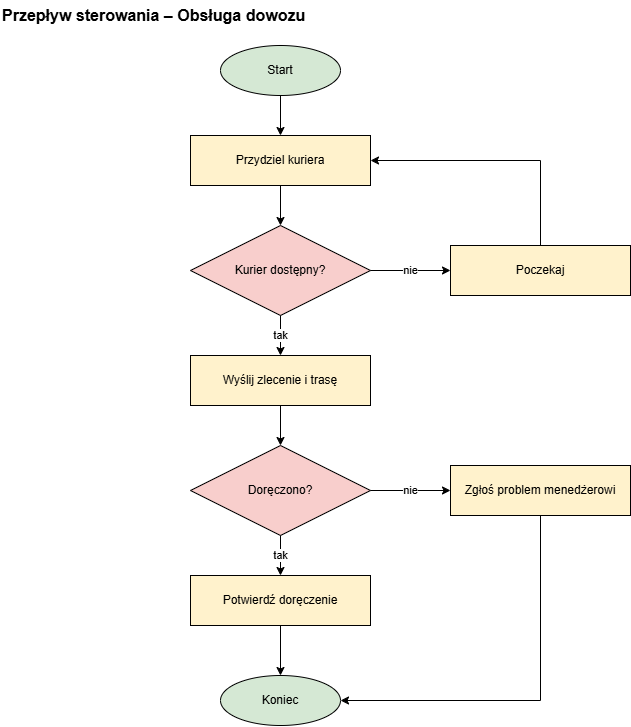

The diagram above was exported from draw.io. Its source (the exported page's mxGraphModel, read from the mxfile embedded in the PNG):
<mxGraphModel dx="891" dy="763" grid="1" gridSize="10" guides="1" tooltips="1" connect="1" arrows="1" fold="1" page="1" pageScale="1" pageWidth="800" pageHeight="780" math="0" shadow="0">
  <root>
    <mxCell id="0" />
    <mxCell id="1" parent="0" />
    <mxCell id="tytul" parent="1" style="text;html=1;align=left;verticalAlign=middle;fontSize=16;fontStyle=1;" value="Przepływ sterowania – Obsługa dowozu" vertex="1">
      <mxGeometry height="30" width="420" x="20" y="10" as="geometry" />
    </mxCell>
    <mxCell id="start" parent="1" style="ellipse;whiteSpace=wrap;html=1;fillColor=#d5e8d4;strokeColor=#000000;fontSize=12;" value="Start" vertex="1">
      <mxGeometry height="50" width="120" x="240" y="55" as="geometry" />
    </mxCell>
    <mxCell id="k1" parent="1" style="rounded=0;whiteSpace=wrap;html=1;fillColor=#fff2cc;strokeColor=#000000;fontSize=12;" value="Przydziel kuriera" vertex="1">
      <mxGeometry height="50" width="180" x="210" y="145" as="geometry" />
    </mxCell>
    <mxCell id="if1" parent="1" style="rhombus;whiteSpace=wrap;html=1;fillColor=#f8cecc;strokeColor=#000000;fontSize=12;" value="Kurier dostępny?" vertex="1">
      <mxGeometry height="90" width="180" x="210" y="235" as="geometry" />
    </mxCell>
    <mxCell id="k2" parent="1" style="rounded=0;whiteSpace=wrap;html=1;fillColor=#fff2cc;strokeColor=#000000;fontSize=12;" value="Wyślij zlecenie i trasę" vertex="1">
      <mxGeometry height="50" width="180" x="210" y="365" as="geometry" />
    </mxCell>
    <mxCell id="if2" parent="1" style="rhombus;whiteSpace=wrap;html=1;fillColor=#f8cecc;strokeColor=#000000;fontSize=12;" value="Doręczono?" vertex="1">
      <mxGeometry height="90" width="180" x="210" y="455" as="geometry" />
    </mxCell>
    <mxCell id="k3" parent="1" style="rounded=0;whiteSpace=wrap;html=1;fillColor=#fff2cc;strokeColor=#000000;fontSize=12;" value="Potwierdź doręczenie" vertex="1">
      <mxGeometry height="50" width="180" x="210" y="585" as="geometry" />
    </mxCell>
    <mxCell id="k4" parent="1" style="rounded=0;whiteSpace=wrap;html=1;fillColor=#fff2cc;strokeColor=#000000;fontSize=12;" value="Poczekaj" vertex="1">
      <mxGeometry height="50" width="180" x="470" y="255" as="geometry" />
    </mxCell>
    <mxCell id="k5" parent="1" style="rounded=0;whiteSpace=wrap;html=1;fillColor=#fff2cc;strokeColor=#000000;fontSize=12;" value="Zgłoś problem menedżerowi" vertex="1">
      <mxGeometry height="50" width="180" x="470" y="475" as="geometry" />
    </mxCell>
    <mxCell id="stop" parent="1" style="ellipse;whiteSpace=wrap;html=1;fillColor=#d5e8d4;strokeColor=#000000;fontSize=12;" value="Koniec" vertex="1">
      <mxGeometry height="50" width="120" x="240" y="685" as="geometry" />
    </mxCell>
    <mxCell id="a1" edge="1" parent="1" source="start" style="endArrow=classic;html=1;rounded=0;edgeStyle=orthogonalEdgeStyle;labelBackgroundColor=#ffffff;fontSize=11;strokeColor=#000000;" target="k1" value="">
      <mxGeometry relative="1" as="geometry" />
    </mxCell>
    <mxCell id="a2" edge="1" parent="1" source="k1" style="endArrow=classic;html=1;rounded=0;edgeStyle=orthogonalEdgeStyle;labelBackgroundColor=#ffffff;fontSize=11;strokeColor=#000000;" target="if1" value="">
      <mxGeometry relative="1" as="geometry" />
    </mxCell>
    <mxCell id="a3" edge="1" parent="1" source="if1" style="endArrow=classic;html=1;rounded=0;edgeStyle=orthogonalEdgeStyle;labelBackgroundColor=#ffffff;fontSize=11;strokeColor=#000000;exitX=0.5;exitY=1;exitDx=0;exitDy=0;entryX=0.5;entryY=0;entryDx=0;entryDy=0;" target="k2" value="tak">
      <mxGeometry relative="1" as="geometry" />
    </mxCell>
    <mxCell id="a4" edge="1" parent="1" source="if1" style="endArrow=classic;html=1;rounded=0;edgeStyle=orthogonalEdgeStyle;labelBackgroundColor=#ffffff;fontSize=11;strokeColor=#000000;exitX=1;exitY=0.5;exitDx=0;exitDy=0;entryX=0;entryY=0.5;entryDx=0;entryDy=0;" target="k4" value="nie">
      <mxGeometry relative="1" as="geometry" />
    </mxCell>
    <mxCell id="a5" edge="1" parent="1" source="k4" style="endArrow=classic;html=1;rounded=0;edgeStyle=orthogonalEdgeStyle;labelBackgroundColor=#ffffff;fontSize=11;strokeColor=#000000;exitX=0.5;exitY=0;exitDx=0;exitDy=0;entryX=1;entryY=0.5;entryDx=0;entryDy=0;" target="k1" value="">
      <mxGeometry relative="1" as="geometry" />
    </mxCell>
    <mxCell id="a6" edge="1" parent="1" source="k2" style="endArrow=classic;html=1;rounded=0;edgeStyle=orthogonalEdgeStyle;labelBackgroundColor=#ffffff;fontSize=11;strokeColor=#000000;" target="if2" value="">
      <mxGeometry relative="1" as="geometry" />
    </mxCell>
    <mxCell id="a7" edge="1" parent="1" source="if2" style="endArrow=classic;html=1;rounded=0;edgeStyle=orthogonalEdgeStyle;labelBackgroundColor=#ffffff;fontSize=11;strokeColor=#000000;exitX=0.5;exitY=1;exitDx=0;exitDy=0;entryX=0.5;entryY=0;entryDx=0;entryDy=0;" target="k3" value="tak">
      <mxGeometry relative="1" as="geometry" />
    </mxCell>
    <mxCell id="a8" edge="1" parent="1" source="if2" style="endArrow=classic;html=1;rounded=0;edgeStyle=orthogonalEdgeStyle;labelBackgroundColor=#ffffff;fontSize=11;strokeColor=#000000;exitX=1;exitY=0.5;exitDx=0;exitDy=0;entryX=0;entryY=0.5;entryDx=0;entryDy=0;" target="k5" value="nie">
      <mxGeometry relative="1" as="geometry" />
    </mxCell>
    <mxCell id="a9" edge="1" parent="1" source="k3" style="endArrow=classic;html=1;rounded=0;edgeStyle=orthogonalEdgeStyle;labelBackgroundColor=#ffffff;fontSize=11;strokeColor=#000000;" target="stop" value="">
      <mxGeometry relative="1" as="geometry" />
    </mxCell>
    <mxCell id="a10" edge="1" parent="1" source="k5" style="endArrow=classic;html=1;rounded=0;edgeStyle=orthogonalEdgeStyle;labelBackgroundColor=#ffffff;fontSize=11;strokeColor=#000000;exitX=0.5;exitY=1;exitDx=0;exitDy=0;entryX=1;entryY=0.5;entryDx=0;entryDy=0;" target="stop" value="">
      <mxGeometry relative="1" as="geometry" />
    </mxCell>
  </root>
</mxGraphModel>